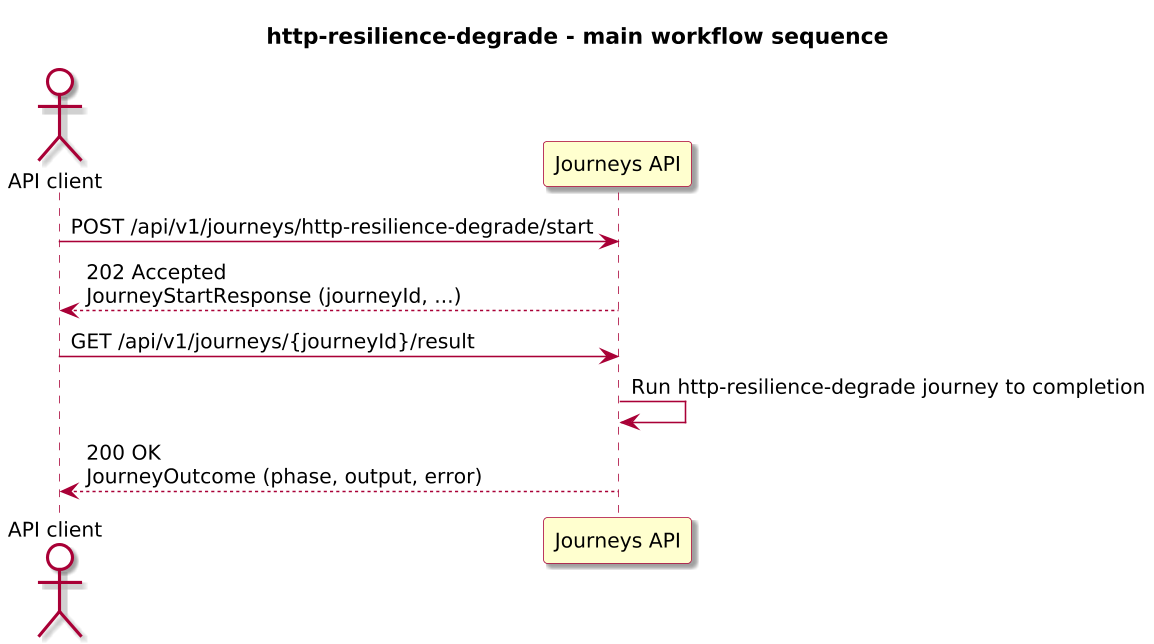

The diagram above was rendered by PlantUML. Its source (embedded in the PNG):
@startuml

skinparam BackgroundColor #FFFFFF
skinparam Shadowing true

skinparam DefaultFontName "SansSerif"
skinparam DefaultFontSize 13
skinparam DefaultFontStyle plain

skinparam dpi 150

skinparam sequence {
  ArrowColor #A80036
  LifeLineBorderColor #A80036
  LifeLineBackgroundColor #FFFFFF
}

skinparam Note {
  BackgroundColor #FBFB77
  BorderColor #A80036
}

skinparam ParticipantBorderColor #A80036
skinparam ParticipantBackgroundColor #FEFECE

skinparam ActorBorderColor #A80036
skinparam ActorBackgroundColor #FFFFFF
skinparam SequenceActorBorderThickness 2

skinparam state {
  BorderColor #A80036
  BackgroundColor #FEFECE
}

skinparam activity {
  ArrowColor #A80036
  BackgroundColor #FEFECE
  BorderColor #A80036
}

!include journey-diagram-theme.puml
title http-resilience-degrade - main workflow sequence

actor "API client" as Client
participant "Journeys API" as Journeys

Client -> Journeys: POST /api/v1/journeys/http-resilience-degrade/start
Journeys --> Client: 202 Accepted\nJourneyStartResponse (journeyId, ...)

Client -> Journeys: GET /api/v1/journeys/{journeyId}/result
Journeys -> Journeys: Run http-resilience-degrade journey to completion
Journeys --> Client: 200 OK\nJourneyOutcome (phase, output, error)

@enduml